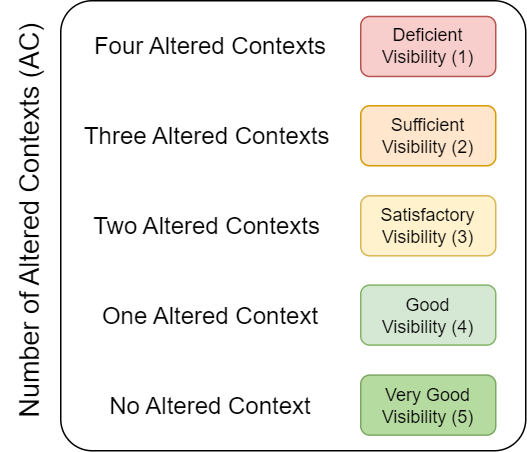

The diagram above was exported from draw.io. Its source (the exported page's mxGraphModel, read from the mxfile embedded in the PNG):
<mxGraphModel dx="443" dy="908" grid="1" gridSize="10" guides="1" tooltips="1" connect="1" arrows="1" fold="1" page="1" pageScale="1" pageWidth="850" pageHeight="1100" background="#ffffff" math="0" shadow="0">
  <root>
    <mxCell id="0" />
    <mxCell id="1" parent="0" />
    <mxCell id="36" value="" style="rounded=1;whiteSpace=wrap;html=1;arcSize=7;" parent="1" vertex="1">
      <mxGeometry x="40" y="150" width="310" height="300" as="geometry" />
    </mxCell>
    <mxCell id="14" value="&lt;font style=&quot;&quot;&gt;&lt;span style=&quot;font-size: 18px;&quot;&gt;&amp;nbsp;Number of Altered Contexts (AC)&lt;/span&gt;&lt;br&gt;&lt;/font&gt;" style="text;html=1;align=center;verticalAlign=middle;resizable=0;points=[];autosize=1;strokeColor=none;fillColor=none;rotation=-90;dashed=1;" parent="1" vertex="1">
      <mxGeometry x="-125" y="279.78" width="290" height="40" as="geometry" />
    </mxCell>
    <mxCell id="9" value="Four&amp;nbsp;Altered Contexts" style="text;html=1;strokeColor=none;fillColor=none;align=center;verticalAlign=middle;whiteSpace=wrap;rounded=0;fontSize=16;" parent="1" vertex="1">
      <mxGeometry x="50" y="160.46" width="180" height="39.55" as="geometry" />
    </mxCell>
    <mxCell id="42" value="Deficient&lt;br&gt;Visibility&amp;nbsp;(1)" style="rounded=1;whiteSpace=wrap;html=1;fillColor=#f8cecc;strokeColor=#b85450;" parent="1" vertex="1">
      <mxGeometry x="240" y="160.49" width="90" height="40" as="geometry" />
    </mxCell>
    <mxCell id="44" value="Satisfactory&lt;br&gt;Visibility&amp;nbsp;(3)" style="rounded=1;whiteSpace=wrap;html=1;container=0;fillColor=#fff2cc;strokeColor=#d6b656;" parent="1" vertex="1">
      <mxGeometry x="240" y="280.02727272727276" width="90" height="40" as="geometry" />
    </mxCell>
    <mxCell id="43" value="Sufficient&lt;br&gt;Visibility&amp;nbsp;(2)" style="rounded=1;whiteSpace=wrap;html=1;fillColor=#ffe6cc;strokeColor=#d79b00;" parent="1" vertex="1">
      <mxGeometry x="240" y="220.02000000000004" width="90" height="40" as="geometry" />
    </mxCell>
    <mxCell id="32" value="Three&amp;nbsp;Altered Contexts&amp;nbsp;" style="text;html=1;strokeColor=none;fillColor=none;align=center;verticalAlign=middle;whiteSpace=wrap;rounded=0;fontSize=16;" parent="1" vertex="1">
      <mxGeometry x="50" y="220.23000000000002" width="180" height="39.55" as="geometry" />
    </mxCell>
    <mxCell id="33" value="Two&amp;nbsp;Altered Contexts&amp;nbsp;" style="text;html=1;strokeColor=none;fillColor=none;align=center;verticalAlign=middle;whiteSpace=wrap;rounded=0;fontSize=16;" parent="1" vertex="1">
      <mxGeometry x="50" y="280.23" width="180" height="39.55" as="geometry" />
    </mxCell>
    <mxCell id="38" value="Very Good&lt;br&gt;Visibility (5)" style="rounded=1;whiteSpace=wrap;html=1;fillColor=#B6DBA1;strokeColor=#7AA860;" parent="1" vertex="1">
      <mxGeometry x="240" y="399.5745454545455" width="90" height="40" as="geometry" />
    </mxCell>
    <mxCell id="40" value="Good&lt;br&gt;Visibility&amp;nbsp;(4)" style="rounded=1;whiteSpace=wrap;html=1;container=0;fillColor=#d5e8d4;strokeColor=#82b366;" parent="1" vertex="1">
      <mxGeometry x="240" y="339.5672727272727" width="90" height="40" as="geometry" />
    </mxCell>
    <mxCell id="46" value="One&amp;nbsp;Altered Context" style="text;html=1;strokeColor=none;fillColor=none;align=center;verticalAlign=middle;whiteSpace=wrap;rounded=0;fontSize=16;" parent="1" vertex="1">
      <mxGeometry x="50" y="340" width="180" height="39.55" as="geometry" />
    </mxCell>
    <mxCell id="47" value="No&amp;nbsp;Altered Context" style="text;html=1;strokeColor=none;fillColor=none;align=center;verticalAlign=middle;whiteSpace=wrap;rounded=0;fontSize=16;" parent="1" vertex="1">
      <mxGeometry x="50" y="400" width="180" height="39.55" as="geometry" />
    </mxCell>
  </root>
</mxGraphModel>